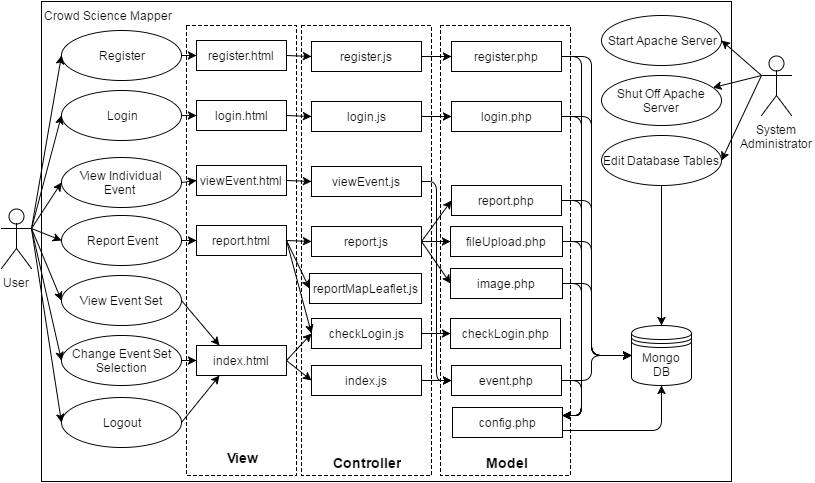

The diagram above was exported from draw.io. Its source (the exported page's mxGraphModel, read from the mxfile embedded in the PNG):
<mxGraphModel dx="794" dy="456" grid="1" gridSize="10" guides="1" tooltips="1" connect="1" arrows="1" fold="1" page="1" pageScale="1" pageWidth="826" pageHeight="1169" background="#ffffff" math="0">
  <root>
    <mxCell id="0" />
    <mxCell id="1" parent="0" />
    <mxCell id="2" value="User" style="shape=umlActor;verticalLabelPosition=bottom;labelBackgroundColor=#ffffff;verticalAlign=top;html=1;strokeColor=#000000;fillColor=#ffffff;" parent="1" vertex="1">
      <mxGeometry x="10" y="243" width="30" height="60" as="geometry" />
    </mxCell>
    <mxCell id="4" value="&lt;div&gt;System&lt;/div&gt;&lt;div&gt;Administrator&lt;/div&gt;" style="shape=umlActor;verticalLabelPosition=bottom;labelBackgroundColor=#ffffff;verticalAlign=top;html=1;strokeColor=#000000;fillColor=#ffffff;" parent="1" vertex="1">
      <mxGeometry x="770" y="90" width="30" height="60" as="geometry" />
    </mxCell>
    <mxCell id="13" value="&lt;div style=&quot;text-align: left&quot;&gt;&lt;span style=&quot;line-height: 1.2&quot;&gt;Crowd Science Mapper&lt;/span&gt;&lt;/div&gt;" style="html=1;strokeColor=#000000;fillColor=#ffffff;align=left;verticalAlign=top;" parent="1" vertex="1">
      <mxGeometry x="50" y="36" width="690" height="480" as="geometry" />
    </mxCell>
    <mxCell id="16" value="Start Apache Server" style="ellipse;whiteSpace=wrap;html=1;strokeColor=#000000;align=center;fillColor=#ffffff;" parent="1" vertex="1">
      <mxGeometry x="610" y="50" width="120" height="50" as="geometry" />
    </mxCell>
    <mxCell id="17" value="Shut Off Apache Server" style="ellipse;whiteSpace=wrap;html=1;strokeColor=#000000;align=center;fillColor=#ffffff;" parent="1" vertex="1">
      <mxGeometry x="610" y="110" width="120" height="50" as="geometry" />
    </mxCell>
    <mxCell id="19" value="Edit Database Tables" style="ellipse;html=1;strokeColor=#000000;align=center;fillColor=#ffffff;" parent="1" vertex="1">
      <mxGeometry x="610" y="170" width="120" height="50" as="geometry" />
    </mxCell>
    <mxCell id="24" value="" style="endArrow=classic;html=1;entryX=1;entryY=0.5;exitX=0;exitY=0.3333333333333333;exitPerimeter=0;" parent="1" source="4" target="16" edge="1">
      <mxGeometry width="50" height="50" relative="1" as="geometry">
        <mxPoint x="720" y="110" as="sourcePoint" />
        <mxPoint x="720" y="70" as="targetPoint" />
      </mxGeometry>
    </mxCell>
    <mxCell id="26" value="" style="endArrow=classic;html=1;entryX=1;entryY=0.5;exitX=0;exitY=0.3333333333333333;exitPerimeter=0;" parent="1" source="4" target="19" edge="1">
      <mxGeometry x="620" y="85" width="50" height="50" as="geometry">
        <mxPoint x="720" y="110" as="sourcePoint" />
        <mxPoint x="620" y="85" as="targetPoint" />
      </mxGeometry>
    </mxCell>
    <mxCell id="27" value="" style="endArrow=classic;html=1;exitX=0;exitY=0.3333333333333333;exitPerimeter=0;" parent="1" source="4" target="17" edge="1">
      <mxGeometry x="630" y="95" width="50" height="50" as="geometry">
        <mxPoint x="720" y="110" as="sourcePoint" />
        <mxPoint x="630" y="95" as="targetPoint" />
      </mxGeometry>
    </mxCell>
    <mxCell id="28" value="Register" style="ellipse;whiteSpace=wrap;html=1;strokeColor=#000000;align=center;fillColor=#ffffff;" parent="1" vertex="1">
      <mxGeometry x="70" y="65" width="120" height="50" as="geometry" />
    </mxCell>
    <mxCell id="29" value="Login" style="ellipse;whiteSpace=wrap;html=1;strokeColor=#000000;align=center;fillColor=#ffffff;" parent="1" vertex="1">
      <mxGeometry x="70" y="125" width="120" height="50" as="geometry" />
    </mxCell>
    <mxCell id="30" value="Logout" style="ellipse;whiteSpace=wrap;html=1;strokeColor=#000000;align=center;fillColor=#ffffff;" parent="1" vertex="1">
      <mxGeometry x="70" y="432" width="120" height="50" as="geometry" />
    </mxCell>
    <mxCell id="31" value="Report Event" style="ellipse;whiteSpace=wrap;html=1;strokeColor=#000000;align=center;fillColor=#ffffff;" parent="1" vertex="1">
      <mxGeometry x="70" y="250" width="120" height="50" as="geometry" />
    </mxCell>
    <mxCell id="32" value="View Event Set" style="ellipse;whiteSpace=wrap;html=1;strokeColor=#000000;align=center;fillColor=#ffffff;" parent="1" vertex="1">
      <mxGeometry x="70" y="310" width="120" height="50" as="geometry" />
    </mxCell>
    <mxCell id="33" value="Change Event Set Selection" style="ellipse;whiteSpace=wrap;html=1;strokeColor=#000000;align=center;fillColor=#ffffff;" parent="1" vertex="1">
      <mxGeometry x="70" y="370" width="120" height="50" as="geometry" />
    </mxCell>
    <mxCell id="34" value="" style="endArrow=classic;html=1;entryX=0;entryY=0.5;exitX=1;exitY=0.3333333333333333;exitPerimeter=0;" parent="1" source="2" target="33" edge="1">
      <mxGeometry width="50" height="50" relative="1" as="geometry">
        <mxPoint x="80" y="110" as="sourcePoint" />
        <mxPoint x="130" y="70" as="targetPoint" />
      </mxGeometry>
    </mxCell>
    <mxCell id="35" value="" style="endArrow=classic;html=1;entryX=0;entryY=0.5;exitX=1;exitY=0.3333333333333333;exitPerimeter=0;" parent="1" source="2" target="32" edge="1">
      <mxGeometry width="50" height="50" relative="1" as="geometry">
        <mxPoint x="80" y="110" as="sourcePoint" />
        <mxPoint x="130" y="110" as="targetPoint" />
      </mxGeometry>
    </mxCell>
    <mxCell id="36" value="" style="endArrow=classic;html=1;entryX=0;entryY=0.5;exitX=1;exitY=0.3333333333333333;exitPerimeter=0;" parent="1" source="2" target="31" edge="1">
      <mxGeometry x="90" y="120" width="50" height="50" as="geometry">
        <mxPoint x="80" y="110" as="sourcePoint" />
        <mxPoint x="150" y="345" as="targetPoint" />
      </mxGeometry>
    </mxCell>
    <mxCell id="37" value="" style="endArrow=classic;html=1;entryX=0;entryY=0.5;exitX=1;exitY=0.3333333333333333;exitPerimeter=0;" parent="1" source="2" target="30" edge="1">
      <mxGeometry x="100" y="130" width="50" height="50" as="geometry">
        <mxPoint x="80" y="110" as="sourcePoint" />
        <mxPoint x="160" y="355" as="targetPoint" />
      </mxGeometry>
    </mxCell>
    <mxCell id="38" value="" style="endArrow=classic;html=1;entryX=0;entryY=0.5;exitX=1;exitY=0.3333333333333333;exitPerimeter=0;" parent="1" source="2" target="29" edge="1">
      <mxGeometry x="110" y="140" width="50" height="50" as="geometry">
        <mxPoint x="80" y="110" as="sourcePoint" />
        <mxPoint x="150" y="225" as="targetPoint" />
      </mxGeometry>
    </mxCell>
    <mxCell id="39" value="" style="endArrow=classic;html=1;entryX=0;entryY=0.5;exitX=1;exitY=0.3333333333333333;exitPerimeter=0;" parent="1" source="2" target="28" edge="1">
      <mxGeometry x="120" y="150" width="50" height="50" as="geometry">
        <mxPoint x="80" y="110" as="sourcePoint" />
        <mxPoint x="150" y="160" as="targetPoint" />
      </mxGeometry>
    </mxCell>
    <mxCell id="40" value="index.html" style="html=1;strokeColor=#000000;align=center;fillColor=#ffffff;" parent="1" vertex="1">
      <mxGeometry x="205" y="380" width="90" height="30" as="geometry" />
    </mxCell>
    <mxCell id="41" value="Mongo DB" style="shape=datastore;whiteSpace=wrap;html=1;strokeColor=#000000;align=center;fillColor=#ffffff;" parent="1" vertex="1">
      <mxGeometry x="640" y="360" width="60" height="60" as="geometry" />
    </mxCell>
    <mxCell id="42" value="report.html" style="html=1;strokeColor=#000000;align=center;fillColor=#ffffff;" parent="1" vertex="1">
      <mxGeometry x="205" y="260" width="90" height="30" as="geometry" />
    </mxCell>
    <mxCell id="43" value="register.html" style="html=1;strokeColor=#000000;align=center;fillColor=#ffffff;" parent="1" vertex="1">
      <mxGeometry x="205" y="75" width="90" height="30" as="geometry" />
    </mxCell>
    <mxCell id="44" value="login.html" style="html=1;strokeColor=#000000;align=center;fillColor=#ffffff;" parent="1" vertex="1">
      <mxGeometry x="205" y="135" width="90" height="30" as="geometry" />
    </mxCell>
    <mxCell id="45" value="viewEvent.html" style="html=1;strokeColor=#000000;align=center;fillColor=#ffffff;" parent="1" vertex="1">
      <mxGeometry x="205" y="200" width="90" height="30" as="geometry" />
    </mxCell>
    <mxCell id="46" value="View Individual Event&amp;nbsp;" style="ellipse;whiteSpace=wrap;html=1;strokeColor=#000000;align=center;fillColor=#ffffff;" parent="1" vertex="1">
      <mxGeometry x="70" y="192" width="120" height="50" as="geometry" />
    </mxCell>
    <mxCell id="48" value="" style="endArrow=classic;html=1;exitX=1;exitY=0.3333333333333333;exitPerimeter=0;entryX=0;entryY=0.5;" parent="1" source="2" target="46" edge="1">
      <mxGeometry width="50" height="50" relative="1" as="geometry">
        <mxPoint x="10" y="80" as="sourcePoint" />
        <mxPoint x="60" y="30" as="targetPoint" />
      </mxGeometry>
    </mxCell>
    <mxCell id="52" value="" style="endArrow=classic;html=1;exitX=0.5;exitY=1;" parent="1" source="19" target="41" edge="1">
      <mxGeometry width="50" height="50" relative="1" as="geometry">
        <mxPoint x="160" y="80" as="sourcePoint" />
        <mxPoint x="210" y="30" as="targetPoint" />
      </mxGeometry>
    </mxCell>
    <mxCell id="53" style="edgeStyle=orthogonalEdgeStyle;rounded=0;html=1;exitX=0.5;exitY=1;jettySize=auto;orthogonalLoop=1;" parent="1" source="40" target="40" edge="1">
      <mxGeometry relative="1" as="geometry" />
    </mxCell>
    <mxCell id="54" value="" style="endArrow=classic;html=1;exitX=1;exitY=0.5;entryX=0;entryY=0.5;" parent="1" source="28" target="43" edge="1">
      <mxGeometry width="50" height="50" relative="1" as="geometry">
        <mxPoint x="10" y="80" as="sourcePoint" />
        <mxPoint x="60" y="30" as="targetPoint" />
      </mxGeometry>
    </mxCell>
    <mxCell id="55" value="" style="endArrow=classic;html=1;entryX=0;entryY=0.5;exitX=1;exitY=0.5;" parent="1" source="29" target="44" edge="1">
      <mxGeometry x="230" y="98" width="50" height="50" as="geometry">
        <mxPoint x="230" y="98" as="sourcePoint" />
        <mxPoint x="260" y="100" as="targetPoint" />
      </mxGeometry>
    </mxCell>
    <mxCell id="56" value="" style="endArrow=classic;html=1;entryX=0;entryY=0.5;exitX=1;exitY=0.5;" parent="1" source="46" target="45" edge="1">
      <mxGeometry x="240" y="108" width="50" height="50" as="geometry">
        <mxPoint x="230" y="158" as="sourcePoint" />
        <mxPoint x="260" y="160" as="targetPoint" />
      </mxGeometry>
    </mxCell>
    <mxCell id="57" value="" style="endArrow=classic;html=1;entryX=0;entryY=0.5;exitX=1;exitY=0.5;" parent="1" source="31" target="42" edge="1">
      <mxGeometry x="250" y="118" width="50" height="50" as="geometry">
        <mxPoint x="240" y="168" as="sourcePoint" />
        <mxPoint x="270" y="170" as="targetPoint" />
      </mxGeometry>
    </mxCell>
    <mxCell id="58" value="" style="endArrow=classic;html=1;entryX=0.25;entryY=0;exitX=1;exitY=0.5;" parent="1" source="32" target="40" edge="1">
      <mxGeometry x="260" y="128" width="50" height="50" as="geometry">
        <mxPoint x="250" y="178" as="sourcePoint" />
        <mxPoint x="280" y="180" as="targetPoint" />
      </mxGeometry>
    </mxCell>
    <mxCell id="59" value="" style="endArrow=classic;html=1;entryX=0;entryY=0.5;exitX=1;exitY=0.5;" parent="1" source="33" target="40" edge="1">
      <mxGeometry x="270" y="138" width="50" height="50" as="geometry">
        <mxPoint x="230" y="343" as="sourcePoint" />
        <mxPoint x="260" y="405" as="targetPoint" />
      </mxGeometry>
    </mxCell>
    <mxCell id="60" value="" style="endArrow=classic;html=1;entryX=0.25;entryY=1;exitX=1;exitY=0.5;" parent="1" source="30" target="40" edge="1">
      <mxGeometry x="280" y="148" width="50" height="50" as="geometry">
        <mxPoint x="240" y="353" as="sourcePoint" />
        <mxPoint x="270" y="415" as="targetPoint" />
      </mxGeometry>
    </mxCell>
    <mxCell id="61" value="index.js" style="html=1;strokeColor=#000000;align=center;fillColor=#ffffff;" parent="1" vertex="1">
      <mxGeometry x="320" y="400" width="110" height="30" as="geometry" />
    </mxCell>
    <mxCell id="62" value="report.js" style="html=1;strokeColor=#000000;align=center;fillColor=#ffffff;" parent="1" vertex="1">
      <mxGeometry x="320" y="261" width="110" height="30" as="geometry" />
    </mxCell>
    <mxCell id="63" value="register.js" style="html=1;strokeColor=#000000;align=center;fillColor=#ffffff;" parent="1" vertex="1">
      <mxGeometry x="320" y="76" width="110" height="30" as="geometry" />
    </mxCell>
    <mxCell id="64" value="login.js" style="html=1;strokeColor=#000000;align=center;fillColor=#ffffff;" parent="1" vertex="1">
      <mxGeometry x="320" y="136" width="110" height="30" as="geometry" />
    </mxCell>
    <mxCell id="65" value="viewEvent.js" style="html=1;strokeColor=#000000;align=center;fillColor=#ffffff;" parent="1" vertex="1">
      <mxGeometry x="320" y="201" width="110" height="30" as="geometry" />
    </mxCell>
    <mxCell id="66" value="reportMapLeaflet.js" style="html=1;strokeColor=#000000;align=center;fillColor=#ffffff;" parent="1" vertex="1">
      <mxGeometry x="318" y="308" width="112" height="30" as="geometry" />
    </mxCell>
    <mxCell id="67" value="checkLogin.js" style="html=1;strokeColor=#000000;align=center;fillColor=#ffffff;" parent="1" vertex="1">
      <mxGeometry x="320" y="353" width="110" height="30" as="geometry" />
    </mxCell>
    <mxCell id="69" value="" style="endArrow=classic;html=1;entryX=0;entryY=0.5;exitX=1;exitY=0.5;" parent="1" source="40" target="61" edge="1">
      <mxGeometry x="280" y="148" width="50" height="50" as="geometry">
        <mxPoint x="230" y="403" as="sourcePoint" />
        <mxPoint x="260" y="405" as="targetPoint" />
      </mxGeometry>
    </mxCell>
    <mxCell id="70" value="" style="endArrow=classic;html=1;entryX=0;entryY=0.5;exitX=1;exitY=0.5;" parent="1" source="40" target="67" edge="1">
      <mxGeometry x="290" y="158" width="50" height="50" as="geometry">
        <mxPoint x="350" y="405" as="sourcePoint" />
        <mxPoint x="370" y="425" as="targetPoint" />
      </mxGeometry>
    </mxCell>
    <mxCell id="72" style="edgeStyle=orthogonalEdgeStyle;rounded=0;html=1;exitX=0.5;exitY=1;entryX=0.5;entryY=1;jettySize=auto;orthogonalLoop=1;" parent="1" source="64" target="64" edge="1">
      <mxGeometry relative="1" as="geometry" />
    </mxCell>
    <mxCell id="73" value="" style="endArrow=classic;html=1;exitX=1;exitY=0.5;entryX=0;entryY=0.5;" parent="1" source="42" target="67" edge="1">
      <mxGeometry width="50" height="50" relative="1" as="geometry">
        <mxPoint x="10" y="60" as="sourcePoint" />
        <mxPoint x="60" y="10" as="targetPoint" />
      </mxGeometry>
    </mxCell>
    <mxCell id="74" value="" style="endArrow=classic;html=1;entryX=0;entryY=0.5;exitX=1;exitY=0.5;" parent="1" source="42" target="66" edge="1">
      <mxGeometry x="300" y="168" width="50" height="50" as="geometry">
        <mxPoint x="350" y="405" as="sourcePoint" />
        <mxPoint x="370" y="378" as="targetPoint" />
      </mxGeometry>
    </mxCell>
    <mxCell id="75" value="" style="endArrow=classic;html=1;entryX=0;entryY=0.5;exitX=1;exitY=0.5;" parent="1" source="42" target="62" edge="1">
      <mxGeometry x="310" y="178" width="50" height="50" as="geometry">
        <mxPoint x="360" y="415" as="sourcePoint" />
        <mxPoint x="380" y="388" as="targetPoint" />
      </mxGeometry>
    </mxCell>
    <mxCell id="76" value="" style="endArrow=classic;html=1;entryX=0;entryY=0.5;exitX=1;exitY=0.5;" parent="1" source="45" target="65" edge="1">
      <mxGeometry x="320" y="188" width="50" height="50" as="geometry">
        <mxPoint x="370" y="425" as="sourcePoint" />
        <mxPoint x="390" y="398" as="targetPoint" />
      </mxGeometry>
    </mxCell>
    <mxCell id="77" value="" style="endArrow=classic;html=1;entryX=0;entryY=0.5;exitX=1;exitY=0.5;" parent="1" source="44" target="64" edge="1">
      <mxGeometry x="330" y="198" width="50" height="50" as="geometry">
        <mxPoint x="350" y="225" as="sourcePoint" />
        <mxPoint x="370" y="226" as="targetPoint" />
      </mxGeometry>
    </mxCell>
    <mxCell id="78" value="" style="endArrow=classic;html=1;entryX=0;entryY=0.5;exitX=1;exitY=0.5;" parent="1" source="43" target="63" edge="1">
      <mxGeometry x="340" y="208" width="50" height="50" as="geometry">
        <mxPoint x="350" y="160" as="sourcePoint" />
        <mxPoint x="370" y="161" as="targetPoint" />
      </mxGeometry>
    </mxCell>
    <mxCell id="79" value="config.php" style="html=1;strokeColor=#000000;align=center;fillColor=#ffffff;" parent="1" vertex="1">
      <mxGeometry x="461" y="442" width="110" height="30" as="geometry" />
    </mxCell>
    <mxCell id="80" value="event.php" style="html=1;strokeColor=#000000;align=center;fillColor=#ffffff;" parent="1" vertex="1">
      <mxGeometry x="460" y="400" width="110" height="30" as="geometry" />
    </mxCell>
    <mxCell id="81" value="report.php" style="html=1;strokeColor=#000000;align=center;fillColor=#ffffff;" parent="1" vertex="1">
      <mxGeometry x="460" y="220" width="110" height="30" as="geometry" />
    </mxCell>
    <mxCell id="82" value="register.php" style="html=1;strokeColor=#000000;align=center;fillColor=#ffffff;" parent="1" vertex="1">
      <mxGeometry x="460" y="76" width="110" height="30" as="geometry" />
    </mxCell>
    <mxCell id="83" value="login.php" style="html=1;strokeColor=#000000;align=center;fillColor=#ffffff;" parent="1" vertex="1">
      <mxGeometry x="460" y="136" width="110" height="30" as="geometry" />
    </mxCell>
    <mxCell id="85" value="fileUpload.php" style="html=1;strokeColor=#000000;align=center;fillColor=#ffffff;" parent="1" vertex="1">
      <mxGeometry x="459" y="261" width="112" height="30" as="geometry" />
    </mxCell>
    <mxCell id="86" value="checkLogin.php" style="html=1;strokeColor=#000000;align=center;fillColor=#ffffff;" parent="1" vertex="1">
      <mxGeometry x="459" y="353" width="110" height="30" as="geometry" />
    </mxCell>
    <mxCell id="87" value="image.php" style="html=1;strokeColor=#000000;align=center;fillColor=#ffffff;" parent="1" vertex="1">
      <mxGeometry x="459" y="303" width="112" height="30" as="geometry" />
    </mxCell>
    <mxCell id="88" style="edgeStyle=orthogonalEdgeStyle;rounded=0;html=1;exitX=0.5;exitY=1;entryX=0.5;entryY=1;jettySize=auto;orthogonalLoop=1;" parent="1" source="85" target="85" edge="1">
      <mxGeometry relative="1" as="geometry" />
    </mxCell>
    <mxCell id="90" value="" style="endArrow=classic;html=1;exitX=1;exitY=0.5;entryX=0;entryY=0.5;" parent="1" source="63" target="82" edge="1">
      <mxGeometry width="50" height="50" relative="1" as="geometry">
        <mxPoint x="10" y="130" as="sourcePoint" />
        <mxPoint x="60" y="80" as="targetPoint" />
      </mxGeometry>
    </mxCell>
    <mxCell id="91" value="" style="endArrow=classic;html=1;exitX=1;exitY=0.5;entryX=0;entryY=0.5;" parent="1" source="64" target="83" edge="1">
      <mxGeometry x="440" y="101" width="50" height="50" as="geometry">
        <mxPoint x="440" y="101" as="sourcePoint" />
        <mxPoint x="470" y="101" as="targetPoint" />
      </mxGeometry>
    </mxCell>
    <mxCell id="92" value="" style="endArrow=classic;html=1;exitX=1;exitY=0.5;entryX=0;entryY=0.5;edgeStyle=orthogonalEdgeStyle;" parent="1" source="65" target="80" edge="1">
      <mxGeometry x="450" y="111" width="50" height="50" as="geometry">
        <mxPoint x="440" y="161" as="sourcePoint" />
        <mxPoint x="470" y="161" as="targetPoint" />
      </mxGeometry>
    </mxCell>
    <mxCell id="93" value="" style="endArrow=classic;html=1;exitX=1;exitY=0.5;entryX=0;entryY=0.5;" parent="1" source="62" target="81" edge="1">
      <mxGeometry x="450" y="111" width="50" height="50" as="geometry">
        <mxPoint x="440" y="161" as="sourcePoint" />
        <mxPoint x="470" y="161" as="targetPoint" />
      </mxGeometry>
    </mxCell>
    <mxCell id="94" value="" style="endArrow=classic;html=1;exitX=1;exitY=0.5;entryX=0;entryY=0.5;" parent="1" source="62" target="85" edge="1">
      <mxGeometry x="460" y="121" width="50" height="50" as="geometry">
        <mxPoint x="440" y="286" as="sourcePoint" />
        <mxPoint x="470" y="245" as="targetPoint" />
      </mxGeometry>
    </mxCell>
    <mxCell id="95" value="" style="endArrow=classic;html=1;exitX=1;exitY=0.5;entryX=0;entryY=0.5;" parent="1" source="62" target="87" edge="1">
      <mxGeometry x="470" y="131" width="50" height="50" as="geometry">
        <mxPoint x="440" y="286" as="sourcePoint" />
        <mxPoint x="469" y="286" as="targetPoint" />
      </mxGeometry>
    </mxCell>
    <mxCell id="96" value="" style="endArrow=classic;html=1;exitX=1;exitY=0.5;entryX=0;entryY=0.5;" parent="1" source="67" target="86" edge="1">
      <mxGeometry x="450" y="111" width="50" height="50" as="geometry">
        <mxPoint x="440" y="161" as="sourcePoint" />
        <mxPoint x="470" y="161" as="targetPoint" />
      </mxGeometry>
    </mxCell>
    <mxCell id="97" value="" style="endArrow=classic;html=1;exitX=1;exitY=0.5;entryX=0;entryY=0.5;" parent="1" source="61" target="80" edge="1">
      <mxGeometry x="460" y="121" width="50" height="50" as="geometry">
        <mxPoint x="440" y="378" as="sourcePoint" />
        <mxPoint x="470" y="380" as="targetPoint" />
      </mxGeometry>
    </mxCell>
    <mxCell id="100" value="" style="endArrow=classic;html=1;exitX=1;exitY=0.5;edgeStyle=orthogonalEdgeStyle;entryX=1;entryY=0.25;" parent="1" source="83" target="79" edge="1">
      <mxGeometry x="580" y="101" width="50" height="50" as="geometry">
        <mxPoint x="580" y="101" as="sourcePoint" />
        <mxPoint x="620" y="472" as="targetPoint" />
        <Array as="points">
          <mxPoint x="590" y="151" />
          <mxPoint x="590" y="450" />
        </Array>
      </mxGeometry>
    </mxCell>
    <mxCell id="107" value="" style="endArrow=classic;html=1;exitX=1;exitY=0.5;entryX=0;entryY=0.5;edgeStyle=orthogonalEdgeStyle;" parent="1" source="85" target="41" edge="1">
      <mxGeometry width="50" height="50" relative="1" as="geometry">
        <mxPoint x="120" y="60" as="sourcePoint" />
        <mxPoint x="170" y="10" as="targetPoint" />
        <Array as="points">
          <mxPoint x="600" y="276" />
          <mxPoint x="600" y="390" />
          <mxPoint x="640" y="390" />
        </Array>
      </mxGeometry>
    </mxCell>
    <mxCell id="109" value="" style="endArrow=classic;html=1;exitX=1;exitY=0.5;entryX=0;entryY=0.5;edgeStyle=orthogonalEdgeStyle;" parent="1" source="81" target="41" edge="1">
      <mxGeometry x="581" y="286" width="50" height="50" as="geometry">
        <mxPoint x="581" y="286" as="sourcePoint" />
        <mxPoint x="630" y="428" as="targetPoint" />
        <Array as="points">
          <mxPoint x="600" y="235" />
          <mxPoint x="600" y="390" />
          <mxPoint x="640" y="390" />
        </Array>
      </mxGeometry>
    </mxCell>
    <mxCell id="110" value="" style="endArrow=classic;html=1;exitX=1;exitY=0.5;entryX=0;entryY=0.5;edgeStyle=orthogonalEdgeStyle;" parent="1" source="83" target="41" edge="1">
      <mxGeometry x="591" y="296" width="50" height="50" as="geometry">
        <mxPoint x="580" y="245" as="sourcePoint" />
        <mxPoint x="630" y="428" as="targetPoint" />
        <Array as="points">
          <mxPoint x="600" y="151" />
          <mxPoint x="600" y="390" />
          <mxPoint x="640" y="390" />
        </Array>
      </mxGeometry>
    </mxCell>
    <mxCell id="113" value="" style="endArrow=classic;html=1;exitX=1;exitY=0.5;entryX=0;entryY=0.5;edgeStyle=orthogonalEdgeStyle;" parent="1" source="82" target="41" edge="1">
      <mxGeometry x="601" y="306" width="50" height="50" as="geometry">
        <mxPoint x="580" y="161" as="sourcePoint" />
        <mxPoint x="630" y="428" as="targetPoint" />
        <Array as="points">
          <mxPoint x="600" y="91" />
          <mxPoint x="600" y="390" />
          <mxPoint x="640" y="390" />
        </Array>
      </mxGeometry>
    </mxCell>
    <mxCell id="114" value="" style="endArrow=classic;html=1;exitX=1;exitY=0.5;entryX=0;entryY=0.5;edgeStyle=orthogonalEdgeStyle;" parent="1" source="87" target="41" edge="1">
      <mxGeometry x="581" y="286" width="50" height="50" as="geometry">
        <mxPoint x="581" y="286" as="sourcePoint" />
        <mxPoint x="630" y="428" as="targetPoint" />
        <Array as="points">
          <mxPoint x="600" y="318" />
          <mxPoint x="600" y="390" />
          <mxPoint x="640" y="390" />
        </Array>
      </mxGeometry>
    </mxCell>
    <mxCell id="116" value="" style="endArrow=classic;html=1;edgeStyle=orthogonalEdgeStyle;exitX=1;exitY=0.5;entryX=0;entryY=0.5;" parent="1" source="80" edge="1" target="41">
      <mxGeometry x="630" y="151" width="50" height="50" as="geometry">
        <mxPoint x="580" y="425" as="sourcePoint" />
        <mxPoint x="640" y="385" as="targetPoint" />
        <Array as="points">
          <mxPoint x="600" y="415" />
          <mxPoint x="600" y="390" />
        </Array>
      </mxGeometry>
    </mxCell>
    <mxCell id="117" value="" style="whiteSpace=wrap;html=1;strokeColor=#000000;align=center;fillColor=none;dashed=1;strokeWidth=1;" parent="1" vertex="1">
      <mxGeometry x="195" y="60" width="110" height="450" as="geometry" />
    </mxCell>
    <mxCell id="118" value="&lt;b&gt;&lt;font style=&quot;font-size: 14px&quot;&gt;View&lt;/font&gt;&lt;/b&gt;" style="text;html=1;strokeColor=none;fillColor=none;align=center;verticalAlign=middle;whiteSpace=wrap;overflow=hidden;dashed=1;" parent="1" vertex="1">
      <mxGeometry x="230" y="482" width="40" height="20" as="geometry" />
    </mxCell>
    <mxCell id="120" value="" style="whiteSpace=wrap;html=1;strokeColor=#000000;align=center;fillColor=none;dashed=1;strokeWidth=1;" parent="1" vertex="1">
      <mxGeometry x="310" y="60" width="130" height="450" as="geometry" />
    </mxCell>
    <mxCell id="121" value="&lt;b&gt;&lt;font style=&quot;font-size: 14px&quot;&gt;Controller&lt;/font&gt;&lt;/b&gt;" style="text;html=1;strokeColor=none;fillColor=none;align=center;verticalAlign=middle;whiteSpace=wrap;overflow=hidden;dashed=1;" parent="1" vertex="1">
      <mxGeometry x="330" y="487" width="90" height="20" as="geometry" />
    </mxCell>
    <mxCell id="129" value="" style="endArrow=classic;html=1;exitX=1;exitY=0.5;entryX=1;entryY=0.25;edgeStyle=orthogonalEdgeStyle;" parent="1" source="82" target="79" edge="1">
      <mxGeometry x="620" y="141" width="50" height="50" as="geometry">
        <mxPoint x="581" y="328" as="sourcePoint" />
        <mxPoint x="630" y="482" as="targetPoint" />
        <Array as="points">
          <mxPoint x="590" y="91" />
          <mxPoint x="590" y="450" />
        </Array>
      </mxGeometry>
    </mxCell>
    <mxCell id="130" value="" style="endArrow=classic;html=1;exitX=1;exitY=0.5;entryX=1;entryY=0.25;edgeStyle=orthogonalEdgeStyle;" parent="1" source="81" target="79" edge="1">
      <mxGeometry x="630" y="151" width="50" height="50" as="geometry">
        <mxPoint x="580" y="101" as="sourcePoint" />
        <mxPoint x="580" y="490" as="targetPoint" />
        <Array as="points">
          <mxPoint x="590" y="235" />
          <mxPoint x="590" y="450" />
        </Array>
      </mxGeometry>
    </mxCell>
    <mxCell id="131" value="" style="endArrow=classic;html=1;exitX=1;exitY=0.5;entryX=1;entryY=0.25;edgeStyle=orthogonalEdgeStyle;" parent="1" source="85" target="79" edge="1">
      <mxGeometry x="640" y="161" width="50" height="50" as="geometry">
        <mxPoint x="580" y="245" as="sourcePoint" />
        <mxPoint x="580" y="490" as="targetPoint" />
        <Array as="points">
          <mxPoint x="590" y="276" />
          <mxPoint x="590" y="450" />
        </Array>
      </mxGeometry>
    </mxCell>
    <mxCell id="132" value="" style="endArrow=classic;html=1;exitX=1;exitY=0.5;entryX=1;entryY=0.25;edgeStyle=orthogonalEdgeStyle;" parent="1" source="87" target="79" edge="1">
      <mxGeometry x="650" y="171" width="50" height="50" as="geometry">
        <mxPoint x="581" y="286" as="sourcePoint" />
        <mxPoint x="580" y="490" as="targetPoint" />
        <Array as="points">
          <mxPoint x="590" y="318" />
          <mxPoint x="590" y="450" />
        </Array>
      </mxGeometry>
    </mxCell>
    <mxCell id="133" value="" style="endArrow=classic;html=1;exitX=1;exitY=0.5;entryX=1;entryY=0.25;edgeStyle=orthogonalEdgeStyle;" parent="1" source="80" target="79" edge="1">
      <mxGeometry x="660" y="181" width="50" height="50" as="geometry">
        <mxPoint x="581" y="328" as="sourcePoint" />
        <mxPoint x="580" y="490" as="targetPoint" />
        <Array as="points">
          <mxPoint x="590" y="415" />
          <mxPoint x="590" y="450" />
        </Array>
      </mxGeometry>
    </mxCell>
    <mxCell id="134" value="" style="endArrow=classic;html=1;exitX=1;exitY=0.75;entryX=0.5;entryY=1;edgeStyle=orthogonalEdgeStyle;" parent="1" source="79" target="41" edge="1">
      <mxGeometry width="50" height="50" relative="1" as="geometry">
        <mxPoint x="10" y="60" as="sourcePoint" />
        <mxPoint x="60" y="10" as="targetPoint" />
        <Array as="points">
          <mxPoint x="670" y="465" />
        </Array>
      </mxGeometry>
    </mxCell>
    <mxCell id="135" value="" style="whiteSpace=wrap;html=1;strokeColor=#000000;align=center;fillColor=none;dashed=1;strokeWidth=1;" parent="1" vertex="1">
      <mxGeometry x="449" y="60" width="130" height="450" as="geometry" />
    </mxCell>
    <mxCell id="136" value="&lt;b&gt;&lt;font style=&quot;font-size: 14px&quot;&gt;Model&lt;/font&gt;&lt;/b&gt;" style="text;html=1;strokeColor=none;fillColor=none;align=center;verticalAlign=middle;whiteSpace=wrap;overflow=hidden;dashed=1;" parent="1" vertex="1">
      <mxGeometry x="470" y="487" width="90" height="20" as="geometry" />
    </mxCell>
  </root>
</mxGraphModel>